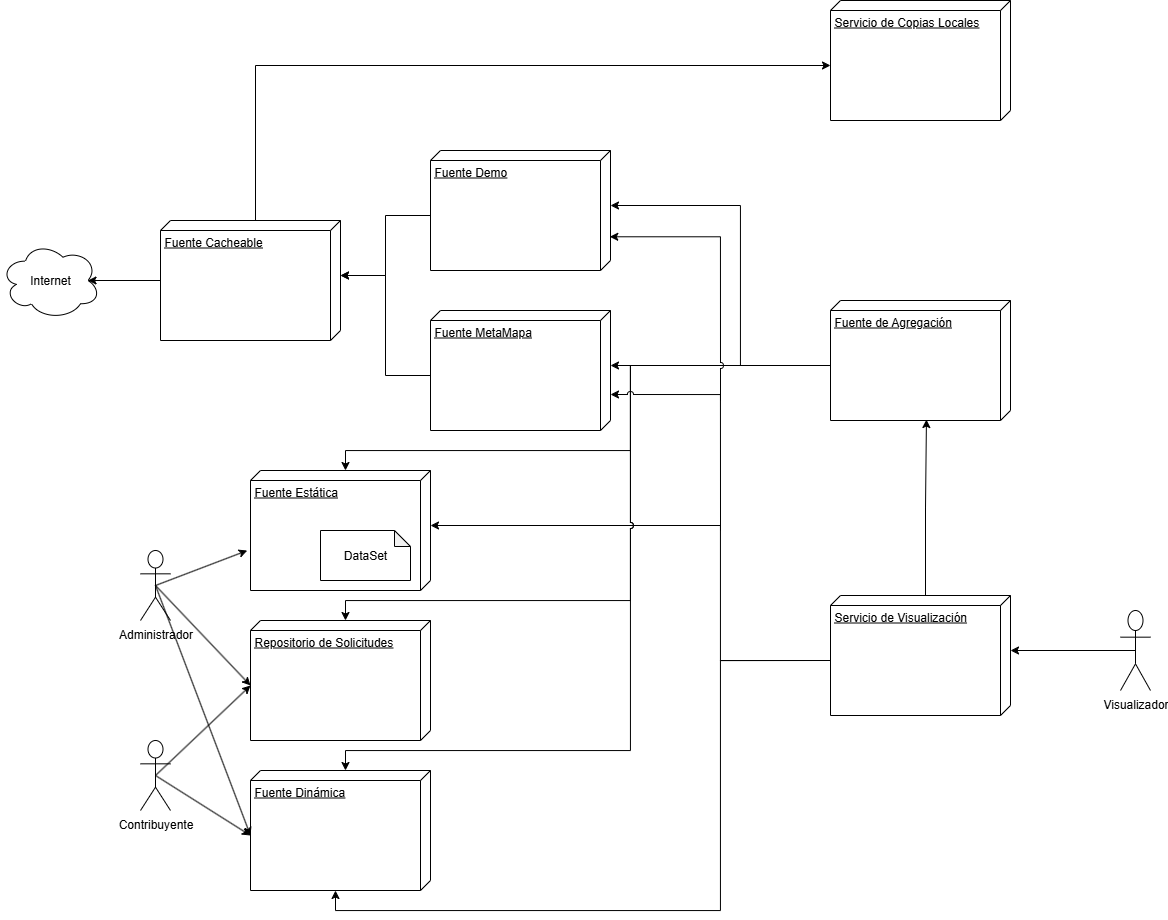

The diagram above was exported from draw.io. Its source (the exported page's mxGraphModel, read from the mxfile embedded in the PNG):
<mxGraphModel dx="2453" dy="2155" grid="1" gridSize="10" guides="1" tooltips="1" connect="1" arrows="1" fold="1" page="1" pageScale="1" pageWidth="827" pageHeight="1169" math="0" shadow="0">
  <root>
    <mxCell id="0" />
    <mxCell id="1" parent="0" />
    <mxCell id="Kr_dau_5sFDZO6kD5HlT-1" value="Fuente Dinámica" style="verticalAlign=top;align=left;spacingTop=8;spacingLeft=2;spacingRight=12;shape=cube;size=10;direction=south;fontStyle=4;html=1;whiteSpace=wrap;" parent="1" vertex="1">
      <mxGeometry x="90" y="570" width="180" height="120" as="geometry" />
    </mxCell>
    <mxCell id="Kr_dau_5sFDZO6kD5HlT-2" value="Visualizador" style="shape=umlActor;verticalLabelPosition=bottom;verticalAlign=top;html=1;" parent="1" vertex="1">
      <mxGeometry x="960" y="410" width="30" height="80" as="geometry" />
    </mxCell>
    <mxCell id="Kr_dau_5sFDZO6kD5HlT-3" value="Internet" style="ellipse;shape=cloud;whiteSpace=wrap;html=1;align=center;" parent="1" vertex="1">
      <mxGeometry x="-160" y="41.25" width="100" height="77.5" as="geometry" />
    </mxCell>
    <mxCell id="Kr_dau_5sFDZO6kD5HlT-5" value="Fuente Estática" style="verticalAlign=top;align=left;spacingTop=8;spacingLeft=2;spacingRight=12;shape=cube;size=10;direction=south;fontStyle=4;html=1;whiteSpace=wrap;" parent="1" vertex="1">
      <mxGeometry x="90" y="270" width="180" height="120" as="geometry" />
    </mxCell>
    <mxCell id="Kr_dau_5sFDZO6kD5HlT-6" value="Fuente MetaMapa" style="verticalAlign=top;align=left;spacingTop=8;spacingLeft=2;spacingRight=12;shape=cube;size=10;direction=south;fontStyle=4;html=1;whiteSpace=wrap;" parent="1" vertex="1">
      <mxGeometry x="270" y="110" width="180" height="120" as="geometry" />
    </mxCell>
    <mxCell id="Kr_dau_5sFDZO6kD5HlT-8" value="Fuente de Agregación" style="verticalAlign=top;align=left;spacingTop=8;spacingLeft=2;spacingRight=12;shape=cube;size=10;direction=south;fontStyle=4;html=1;whiteSpace=wrap;" parent="1" vertex="1">
      <mxGeometry x="670" y="100" width="180" height="120" as="geometry" />
    </mxCell>
    <mxCell id="Kr_dau_5sFDZO6kD5HlT-10" value="Administrador" style="shape=umlActor;verticalLabelPosition=bottom;verticalAlign=top;html=1;" parent="1" vertex="1">
      <mxGeometry x="-20" y="350" width="30" height="70" as="geometry" />
    </mxCell>
    <mxCell id="Kr_dau_5sFDZO6kD5HlT-29" style="rounded=0;orthogonalLoop=1;jettySize=auto;html=1;exitX=0.5;exitY=0.5;exitDx=0;exitDy=0;exitPerimeter=0;entryX=0;entryY=0;entryDx=65;entryDy=180;entryPerimeter=0;" parent="1" source="Kr_dau_5sFDZO6kD5HlT-11" target="Kr_dau_5sFDZO6kD5HlT-27" edge="1">
      <mxGeometry relative="1" as="geometry" />
    </mxCell>
    <mxCell id="Kr_dau_5sFDZO6kD5HlT-11" value="Contribuyente" style="shape=umlActor;verticalLabelPosition=bottom;verticalAlign=top;html=1;" parent="1" vertex="1">
      <mxGeometry x="-20" y="540" width="30" height="70" as="geometry" />
    </mxCell>
    <mxCell id="Kr_dau_5sFDZO6kD5HlT-12" style="rounded=0;orthogonalLoop=1;jettySize=auto;html=1;exitX=0.5;exitY=0.5;exitDx=0;exitDy=0;exitPerimeter=0;entryX=0;entryY=0;entryDx=65;entryDy=180;entryPerimeter=0;" parent="1" source="Kr_dau_5sFDZO6kD5HlT-11" target="Kr_dau_5sFDZO6kD5HlT-1" edge="1">
      <mxGeometry relative="1" as="geometry" />
    </mxCell>
    <mxCell id="Kr_dau_5sFDZO6kD5HlT-20" style="rounded=0;orthogonalLoop=1;jettySize=auto;html=1;exitX=0.5;exitY=0.5;exitDx=0;exitDy=0;exitPerimeter=0;entryX=0;entryY=0;entryDx=65;entryDy=180;entryPerimeter=0;" parent="1" source="Kr_dau_5sFDZO6kD5HlT-10" target="Kr_dau_5sFDZO6kD5HlT-1" edge="1">
      <mxGeometry relative="1" as="geometry">
        <mxPoint x="-5.000000000000227" y="380" as="sourcePoint" />
        <mxPoint x="90" y="610" as="targetPoint" />
      </mxGeometry>
    </mxCell>
    <mxCell id="Kr_dau_5sFDZO6kD5HlT-22" value="DataSet" style="shape=note;whiteSpace=wrap;html=1;backgroundOutline=1;darkOpacity=0.05;size=16;" parent="1" vertex="1">
      <mxGeometry x="160" y="330" width="90" height="50" as="geometry" />
    </mxCell>
    <mxCell id="Kr_dau_5sFDZO6kD5HlT-23" style="rounded=0;orthogonalLoop=1;jettySize=auto;html=1;exitX=0.5;exitY=0.5;exitDx=0;exitDy=0;exitPerimeter=0;entryX=0.667;entryY=1.018;entryDx=0;entryDy=0;entryPerimeter=0;" parent="1" source="Kr_dau_5sFDZO6kD5HlT-10" target="Kr_dau_5sFDZO6kD5HlT-5" edge="1">
      <mxGeometry relative="1" as="geometry" />
    </mxCell>
    <mxCell id="Kr_dau_5sFDZO6kD5HlT-27" value="Repositorio de Solicitudes" style="verticalAlign=top;align=left;spacingTop=8;spacingLeft=2;spacingRight=12;shape=cube;size=10;direction=south;fontStyle=4;html=1;whiteSpace=wrap;" parent="1" vertex="1">
      <mxGeometry x="90" y="420" width="180" height="120" as="geometry" />
    </mxCell>
    <mxCell id="Kr_dau_5sFDZO6kD5HlT-28" style="rounded=0;orthogonalLoop=1;jettySize=auto;html=1;exitX=0.5;exitY=0.5;exitDx=0;exitDy=0;exitPerimeter=0;entryX=0;entryY=0;entryDx=65;entryDy=180;entryPerimeter=0;" parent="1" source="Kr_dau_5sFDZO6kD5HlT-10" target="Kr_dau_5sFDZO6kD5HlT-27" edge="1">
      <mxGeometry relative="1" as="geometry" />
    </mxCell>
    <mxCell id="PBl3qpPRKXwauG0CAzy2-3" value="Fuente Demo" style="verticalAlign=top;align=left;spacingTop=8;spacingLeft=2;spacingRight=12;shape=cube;size=10;direction=south;fontStyle=4;html=1;whiteSpace=wrap;" parent="1" vertex="1">
      <mxGeometry x="270" y="-50" width="180" height="120" as="geometry" />
    </mxCell>
    <mxCell id="PBl3qpPRKXwauG0CAzy2-4" value="Servicio de Visualización" style="verticalAlign=top;align=left;spacingTop=8;spacingLeft=2;spacingRight=12;shape=cube;size=10;direction=south;fontStyle=4;html=1;whiteSpace=wrap;" parent="1" vertex="1">
      <mxGeometry x="670" y="395" width="180" height="120" as="geometry" />
    </mxCell>
    <mxCell id="PBl3qpPRKXwauG0CAzy2-7" style="edgeStyle=orthogonalEdgeStyle;rounded=0;orthogonalLoop=1;jettySize=auto;html=1;exitX=0.5;exitY=0.5;exitDx=0;exitDy=0;exitPerimeter=0;entryX=0;entryY=0;entryDx=55;entryDy=0;entryPerimeter=0;" parent="1" source="Kr_dau_5sFDZO6kD5HlT-2" target="PBl3qpPRKXwauG0CAzy2-4" edge="1">
      <mxGeometry relative="1" as="geometry" />
    </mxCell>
    <mxCell id="PBl3qpPRKXwauG0CAzy2-11" style="edgeStyle=orthogonalEdgeStyle;rounded=0;orthogonalLoop=1;jettySize=auto;html=1;exitX=0;exitY=0;exitDx=65;exitDy=180;exitPerimeter=0;entryX=0;entryY=0;entryDx=55;entryDy=0;entryPerimeter=0;" parent="1" source="Kr_dau_5sFDZO6kD5HlT-8" target="PBl3qpPRKXwauG0CAzy2-3" edge="1">
      <mxGeometry relative="1" as="geometry">
        <Array as="points">
          <mxPoint x="580" y="165" />
          <mxPoint x="580" y="5" />
        </Array>
      </mxGeometry>
    </mxCell>
    <mxCell id="PBl3qpPRKXwauG0CAzy2-13" style="edgeStyle=orthogonalEdgeStyle;rounded=0;orthogonalLoop=1;jettySize=auto;html=1;exitX=0;exitY=0;exitDx=65;exitDy=180;exitPerimeter=0;entryX=0;entryY=0;entryDx=55;entryDy=0;entryPerimeter=0;" parent="1" source="Kr_dau_5sFDZO6kD5HlT-8" target="Kr_dau_5sFDZO6kD5HlT-6" edge="1">
      <mxGeometry relative="1" as="geometry" />
    </mxCell>
    <mxCell id="PBl3qpPRKXwauG0CAzy2-19" style="edgeStyle=orthogonalEdgeStyle;rounded=0;orthogonalLoop=1;jettySize=auto;html=1;exitX=0;exitY=0;exitDx=65;exitDy=180;exitPerimeter=0;entryX=0;entryY=0;entryDx=55;entryDy=0;entryPerimeter=0;" parent="1" source="PBl3qpPRKXwauG0CAzy2-4" target="Kr_dau_5sFDZO6kD5HlT-5" edge="1">
      <mxGeometry relative="1" as="geometry">
        <Array as="points">
          <mxPoint x="560" y="460" />
          <mxPoint x="560" y="325" />
        </Array>
      </mxGeometry>
    </mxCell>
    <mxCell id="PBl3qpPRKXwauG0CAzy2-20" style="edgeStyle=orthogonalEdgeStyle;rounded=0;orthogonalLoop=1;jettySize=auto;html=1;exitX=0;exitY=0;exitDx=65;exitDy=180;exitPerimeter=0;entryX=0;entryY=0;entryDx=120;entryDy=95;entryPerimeter=0;" parent="1" source="PBl3qpPRKXwauG0CAzy2-4" target="Kr_dau_5sFDZO6kD5HlT-1" edge="1">
      <mxGeometry relative="1" as="geometry">
        <Array as="points">
          <mxPoint x="560" y="460" />
          <mxPoint x="560" y="710" />
          <mxPoint x="175" y="710" />
        </Array>
      </mxGeometry>
    </mxCell>
    <mxCell id="PBl3qpPRKXwauG0CAzy2-21" style="edgeStyle=orthogonalEdgeStyle;rounded=0;orthogonalLoop=1;jettySize=auto;html=1;exitX=0;exitY=0;exitDx=65;exitDy=180;exitPerimeter=0;entryX=0;entryY=0;entryDx=0;entryDy=85;entryPerimeter=0;" parent="1" source="Kr_dau_5sFDZO6kD5HlT-8" target="Kr_dau_5sFDZO6kD5HlT-5" edge="1">
      <mxGeometry relative="1" as="geometry">
        <Array as="points">
          <mxPoint x="470" y="165" />
          <mxPoint x="470" y="250" />
          <mxPoint x="185" y="250" />
        </Array>
      </mxGeometry>
    </mxCell>
    <mxCell id="PBl3qpPRKXwauG0CAzy2-22" style="edgeStyle=orthogonalEdgeStyle;rounded=0;orthogonalLoop=1;jettySize=auto;html=1;exitX=0;exitY=0;exitDx=65;exitDy=180;exitPerimeter=0;entryX=0;entryY=0;entryDx=0;entryDy=85;entryPerimeter=0;jumpStyle=arc;" parent="1" source="Kr_dau_5sFDZO6kD5HlT-8" target="Kr_dau_5sFDZO6kD5HlT-1" edge="1">
      <mxGeometry relative="1" as="geometry">
        <Array as="points">
          <mxPoint x="470" y="165" />
          <mxPoint x="470" y="550" />
          <mxPoint x="185" y="550" />
        </Array>
      </mxGeometry>
    </mxCell>
    <mxCell id="PBl3qpPRKXwauG0CAzy2-23" style="edgeStyle=orthogonalEdgeStyle;rounded=0;orthogonalLoop=1;jettySize=auto;html=1;exitX=0;exitY=0;exitDx=65;exitDy=180;exitPerimeter=0;entryX=0;entryY=0;entryDx=0;entryDy=85;entryPerimeter=0;jumpStyle=arc;" parent="1" source="Kr_dau_5sFDZO6kD5HlT-8" target="Kr_dau_5sFDZO6kD5HlT-27" edge="1">
      <mxGeometry relative="1" as="geometry">
        <Array as="points">
          <mxPoint x="470" y="165" />
          <mxPoint x="470" y="400" />
          <mxPoint x="185" y="400" />
        </Array>
      </mxGeometry>
    </mxCell>
    <mxCell id="nC-2bAgwoDjnxapz88ER-1" value="Fuente Cacheable" style="verticalAlign=top;align=left;spacingTop=8;spacingLeft=2;spacingRight=12;shape=cube;size=10;direction=south;fontStyle=4;html=1;whiteSpace=wrap;" parent="1" vertex="1">
      <mxGeometry y="20" width="180" height="120" as="geometry" />
    </mxCell>
    <mxCell id="nC-2bAgwoDjnxapz88ER-2" value="Servicio de Copias Locales" style="verticalAlign=top;align=left;spacingTop=8;spacingLeft=2;spacingRight=12;shape=cube;size=10;direction=south;fontStyle=4;html=1;whiteSpace=wrap;" parent="1" vertex="1">
      <mxGeometry x="670" y="-200" width="180" height="120" as="geometry" />
    </mxCell>
    <mxCell id="nC-2bAgwoDjnxapz88ER-3" style="edgeStyle=orthogonalEdgeStyle;rounded=0;orthogonalLoop=1;jettySize=auto;html=1;entryX=0;entryY=0;entryDx=0;entryDy=85;entryPerimeter=0;startArrow=classic;startFill=1;endArrow=none;endFill=0;" parent="1" source="nC-2bAgwoDjnxapz88ER-2" target="nC-2bAgwoDjnxapz88ER-1" edge="1">
      <mxGeometry relative="1" as="geometry">
        <Array as="points">
          <mxPoint x="95" y="-135" />
        </Array>
      </mxGeometry>
    </mxCell>
    <mxCell id="nC-2bAgwoDjnxapz88ER-4" style="edgeStyle=orthogonalEdgeStyle;rounded=0;orthogonalLoop=1;jettySize=auto;html=1;exitX=0;exitY=0;exitDx=65;exitDy=180;exitPerimeter=0;entryX=0;entryY=0;entryDx=55;entryDy=0;entryPerimeter=0;" parent="1" source="PBl3qpPRKXwauG0CAzy2-3" target="nC-2bAgwoDjnxapz88ER-1" edge="1">
      <mxGeometry relative="1" as="geometry" />
    </mxCell>
    <mxCell id="nC-2bAgwoDjnxapz88ER-5" style="edgeStyle=orthogonalEdgeStyle;rounded=0;orthogonalLoop=1;jettySize=auto;html=1;exitX=0;exitY=0;exitDx=65;exitDy=180;exitPerimeter=0;entryX=0;entryY=0;entryDx=55;entryDy=0;entryPerimeter=0;" parent="1" source="Kr_dau_5sFDZO6kD5HlT-6" target="nC-2bAgwoDjnxapz88ER-1" edge="1">
      <mxGeometry relative="1" as="geometry" />
    </mxCell>
    <mxCell id="nC-2bAgwoDjnxapz88ER-6" style="edgeStyle=orthogonalEdgeStyle;rounded=0;orthogonalLoop=1;jettySize=auto;html=1;entryX=0.875;entryY=0.5;entryDx=0;entryDy=0;entryPerimeter=0;" parent="1" target="Kr_dau_5sFDZO6kD5HlT-3" edge="1">
      <mxGeometry relative="1" as="geometry">
        <mxPoint y="80" as="sourcePoint" />
        <Array as="points">
          <mxPoint y="80" />
        </Array>
      </mxGeometry>
    </mxCell>
    <mxCell id="tbDvJGQVPGEnJm7D6Mz9-1" style="edgeStyle=orthogonalEdgeStyle;rounded=0;orthogonalLoop=1;jettySize=auto;html=1;exitX=0;exitY=0;exitDx=0;exitDy=85;exitPerimeter=0;entryX=0.992;entryY=0.467;entryDx=0;entryDy=0;entryPerimeter=0;" edge="1" parent="1" source="PBl3qpPRKXwauG0CAzy2-4" target="Kr_dau_5sFDZO6kD5HlT-8">
      <mxGeometry relative="1" as="geometry" />
    </mxCell>
    <mxCell id="tbDvJGQVPGEnJm7D6Mz9-2" style="edgeStyle=orthogonalEdgeStyle;rounded=0;orthogonalLoop=1;jettySize=auto;html=1;entryX=0.7;entryY=0;entryDx=0;entryDy=0;entryPerimeter=0;jumpStyle=arc;" edge="1" parent="1" target="Kr_dau_5sFDZO6kD5HlT-6">
      <mxGeometry relative="1" as="geometry">
        <mxPoint x="560" y="330" as="sourcePoint" />
        <Array as="points">
          <mxPoint x="560" y="194" />
        </Array>
      </mxGeometry>
    </mxCell>
    <mxCell id="tbDvJGQVPGEnJm7D6Mz9-3" style="edgeStyle=orthogonalEdgeStyle;rounded=0;orthogonalLoop=1;jettySize=auto;html=1;entryX=0.719;entryY=0.004;entryDx=0;entryDy=0;entryPerimeter=0;jumpStyle=arc;" edge="1" parent="1" target="PBl3qpPRKXwauG0CAzy2-3">
      <mxGeometry relative="1" as="geometry">
        <mxPoint x="560" y="200" as="sourcePoint" />
        <Array as="points">
          <mxPoint x="560" y="36" />
        </Array>
      </mxGeometry>
    </mxCell>
  </root>
</mxGraphModel>